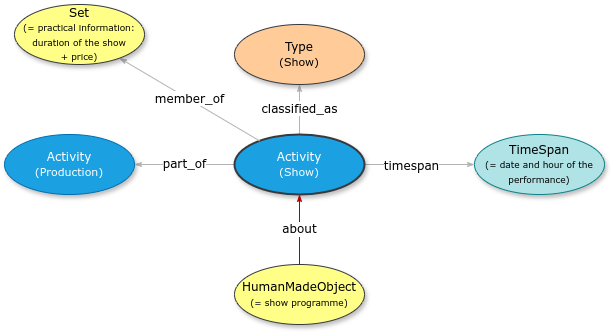

The diagram above was exported from draw.io. Its source (the exported page's mxGraphModel, read from the mxfile embedded in the PNG):
<mxGraphModel dx="1106" dy="507" grid="1" gridSize="10" guides="1" tooltips="1" connect="1" arrows="1" fold="1" page="1" pageScale="1" pageWidth="1100" pageHeight="850" background="none" math="0" shadow="0">
  <root>
    <mxCell id="0" />
    <mxCell id="1" parent="0" />
    <mxCell id="1ea317790d2ca983-12" style="edgeStyle=none;rounded=1;html=1;labelBackgroundColor=none;startArrow=none;startFill=0;startSize=5;endArrow=classicThin;endFill=1;endSize=5;jettySize=auto;orthogonalLoop=1;strokeColor=#B3B3B3;strokeWidth=1;fontFamily=Verdana;fontSize=12" parent="1" source="1ea317790d2ca983-1" target="1ea317790d2ca983-2" edge="1">
      <mxGeometry relative="1" as="geometry" />
    </mxCell>
    <mxCell id="zDy7RlBYdxDVko9kDezS-1" value="&lt;font face=&quot;Verdana&quot; style=&quot;font-size: 12px; background-color: rgb(255, 255, 255);&quot;&gt;timespan&lt;/font&gt;" style="edgeLabel;html=1;align=center;verticalAlign=middle;resizable=0;points=[];" parent="1ea317790d2ca983-12" vertex="1" connectable="0">
      <mxGeometry x="-0.16" y="-1" relative="1" as="geometry">
        <mxPoint as="offset" />
      </mxGeometry>
    </mxCell>
    <mxCell id="1ea317790d2ca983-13" value="&lt;span style=&quot;background-color: rgb(255, 255, 255);&quot;&gt;part_of&lt;/span&gt;" style="edgeStyle=none;rounded=1;html=1;labelBackgroundColor=none;startArrow=none;startFill=0;startSize=5;endArrow=classicThin;endFill=1;endSize=5;jettySize=auto;orthogonalLoop=1;strokeColor=#B3B3B3;strokeWidth=1;fontFamily=Verdana;fontSize=12" parent="1" source="1ea317790d2ca983-1" target="1ea317790d2ca983-9" edge="1">
      <mxGeometry relative="1" as="geometry" />
    </mxCell>
    <mxCell id="1ea317790d2ca983-14" value="&lt;span style=&quot;background-color: rgb(255, 255, 255);&quot;&gt;classified_as&lt;/span&gt;" style="edgeStyle=none;rounded=1;html=1;labelBackgroundColor=none;startArrow=none;startFill=0;startSize=5;endArrow=classicThin;endFill=1;endSize=5;jettySize=auto;orthogonalLoop=1;strokeColor=#B3B3B3;strokeWidth=1;fontFamily=Verdana;fontSize=12" parent="1" source="1ea317790d2ca983-1" target="1ea317790d2ca983-3" edge="1">
      <mxGeometry relative="1" as="geometry" />
    </mxCell>
    <mxCell id="1ea317790d2ca983-1" value="Activity&lt;div&gt;&lt;font style=&quot;font-size: 11px;&quot;&gt;(Show)&lt;/font&gt;&lt;/div&gt;" style="ellipse;whiteSpace=wrap;html=1;rounded=0;shadow=1;comic=0;labelBackgroundColor=none;strokeWidth=2;fontFamily=Verdana;fontSize=12;align=center;fillColor=#1ba1e2;fontColor=#ffffff;strokeColor=#36393D;" parent="1" vertex="1">
      <mxGeometry x="420" y="210" width="130" height="60" as="geometry" />
    </mxCell>
    <mxCell id="1ea317790d2ca983-2" value="&lt;span&gt;TimeSpan&lt;/span&gt;&lt;div&gt;&lt;span&gt;&lt;font style=&quot;font-size: 9px;&quot;&gt;(= date and hour of the performance)&lt;/font&gt;&lt;/span&gt;&lt;/div&gt;" style="ellipse;whiteSpace=wrap;html=1;rounded=0;shadow=1;comic=0;labelBackgroundColor=none;strokeWidth=1;fontFamily=Verdana;fontSize=12;align=center;fillColor=#b0e3e6;strokeColor=#0e8088;" parent="1" vertex="1">
      <mxGeometry x="660" y="210" width="130" height="60" as="geometry" />
    </mxCell>
    <mxCell id="1ea317790d2ca983-3" value="&lt;span&gt;Type&lt;/span&gt;&lt;div&gt;&lt;span&gt;&lt;font style=&quot;font-size: 11px;&quot;&gt;(Show)&lt;/font&gt;&lt;/span&gt;&lt;/div&gt;" style="ellipse;whiteSpace=wrap;html=1;rounded=0;shadow=1;comic=0;labelBackgroundColor=none;strokeWidth=1;fontFamily=Verdana;fontSize=12;align=center;fillColor=#ffcc99;strokeColor=#36393d;" parent="1" vertex="1">
      <mxGeometry x="420" y="100" width="130" height="60" as="geometry" />
    </mxCell>
    <mxCell id="1ea317790d2ca983-9" value="Activity&lt;div&gt;&lt;font style=&quot;font-size: 11px;&quot;&gt;(Production)&lt;/font&gt;&lt;/div&gt;" style="ellipse;whiteSpace=wrap;html=1;rounded=0;shadow=1;comic=0;labelBackgroundColor=none;strokeWidth=1;fontFamily=Verdana;fontSize=12;align=center;rotation=0;fillColor=#1ba1e2;fontColor=#ffffff;strokeColor=#006EAF;" parent="1" vertex="1">
      <mxGeometry x="190" y="210" width="130" height="60" as="geometry" />
    </mxCell>
    <mxCell id="IElB7fKLiGRu84JwkCXi-1" value="&lt;span style=&quot;background-color: rgb(255, 255, 255);&quot;&gt;member_of&lt;/span&gt;" style="edgeStyle=none;rounded=1;html=1;labelBackgroundColor=none;startArrow=none;startFill=0;startSize=5;endArrow=classicThin;endFill=1;endSize=5;jettySize=auto;orthogonalLoop=1;strokeColor=#B3B3B3;strokeWidth=1;fontFamily=Verdana;fontSize=12" parent="1" source="1ea317790d2ca983-1" target="IElB7fKLiGRu84JwkCXi-2" edge="1">
      <mxGeometry relative="1" as="geometry">
        <mxPoint x="380" y="110" as="sourcePoint" />
      </mxGeometry>
    </mxCell>
    <mxCell id="IElB7fKLiGRu84JwkCXi-2" value="&lt;span style=&quot;color: rgb(0, 0, 0);&quot;&gt;Set&lt;/span&gt;&lt;div style=&quot;color: rgb(0, 0, 0);&quot;&gt;&lt;font style=&quot;font-size: 9px;&quot;&gt;(= practical information: duration of the show&lt;/font&gt;&lt;/div&gt;&lt;div style=&quot;color: rgb(0, 0, 0);&quot;&gt;&lt;font style=&quot;font-size: 9px;&quot;&gt;+ price)&lt;/font&gt;&lt;/div&gt;" style="ellipse;whiteSpace=wrap;html=1;rounded=0;shadow=1;comic=0;labelBackgroundColor=none;strokeWidth=1;fontFamily=Verdana;fontSize=12;align=center;rotation=0;fillColor=#ffff88;strokeColor=#36393d;" parent="1" vertex="1">
      <mxGeometry x="200" y="80" width="130" height="60" as="geometry" />
    </mxCell>
    <mxCell id="IElB7fKLiGRu84JwkCXi-3" value="about" style="edgeStyle=none;rounded=1;html=1;labelBackgroundColor=#FFFFFF;startArrow=none;startFill=0;startSize=5;endArrow=classicThin;endFill=1;endSize=5;jettySize=auto;orthogonalLoop=1;strokeColor=#B20000;strokeWidth=1;fontFamily=Verdana;fontSize=12;fillColor=#e51400;" parent="1" source="IElB7fKLiGRu84JwkCXi-4" target="1ea317790d2ca983-1" edge="1">
      <mxGeometry relative="1" as="geometry">
        <mxPoint x="485" y="400" as="sourcePoint" />
        <mxPoint as="offset" />
      </mxGeometry>
    </mxCell>
    <mxCell id="IElB7fKLiGRu84JwkCXi-4" value="HumanMadeObject&lt;br&gt;&lt;div&gt;&lt;span&gt;&lt;font style=&quot;font-size: 9px;&quot;&gt;(= show programme)&lt;/font&gt;&lt;/span&gt;&lt;/div&gt;" style="ellipse;whiteSpace=wrap;html=1;rounded=0;shadow=1;comic=0;labelBackgroundColor=none;strokeWidth=1;fontFamily=Verdana;fontSize=12;align=center;fillColor=#ffff88;strokeColor=#36393d;" parent="1" vertex="1">
      <mxGeometry x="420" y="340" width="130" height="60" as="geometry" />
    </mxCell>
  </root>
</mxGraphModel>